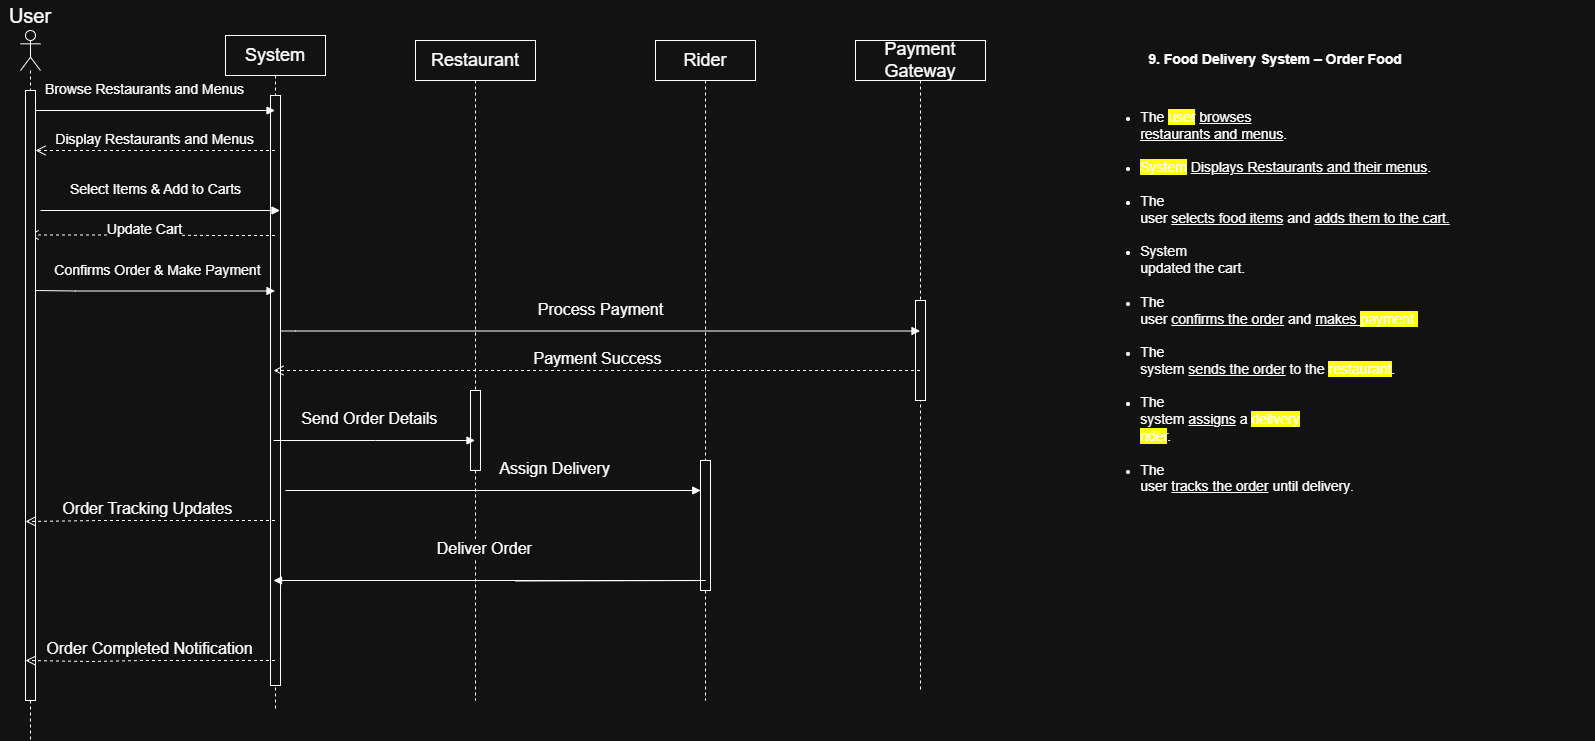

The diagram above was exported from draw.io. Its source (the exported page's mxGraphModel, read from the mxfile embedded in the PNG):
<mxGraphModel dx="1730" dy="1253" grid="1" gridSize="10" guides="1" tooltips="1" connect="1" arrows="1" fold="1" page="1" pageScale="1" pageWidth="850" pageHeight="1100" math="0" shadow="0">
  <root>
    <mxCell id="0" />
    <mxCell id="1" parent="0" />
    <mxCell id="s6qX9RdmBiRBR-g0oZQX-2" parent="1" style="shape=umlLifeline;perimeter=lifelinePerimeter;whiteSpace=wrap;html=1;container=0;dropTarget=0;collapsible=0;recursiveResize=0;outlineConnect=0;portConstraint=eastwest;newEdgeStyle={&quot;edgeStyle&quot;:&quot;elbowEdgeStyle&quot;,&quot;elbow&quot;:&quot;vertical&quot;,&quot;curved&quot;:0,&quot;rounded&quot;:0};" value="&lt;font style=&quot;font-size: 18px;&quot;&gt;System&lt;/font&gt;" vertex="1">
      <mxGeometry height="675" width="100" x="310" y="65" as="geometry" />
    </mxCell>
    <mxCell id="s6qX9RdmBiRBR-g0oZQX-3" parent="s6qX9RdmBiRBR-g0oZQX-2" style="html=1;points=[[0,0,0,0,5],[0,1,0,0,-5],[1,0,0,0,5],[1,1,0,0,-5]];perimeter=orthogonalPerimeter;outlineConnect=0;targetShapes=umlLifeline;portConstraint=eastwest;newEdgeStyle={&quot;curved&quot;:0,&quot;rounded&quot;:0};" value="" vertex="1">
      <mxGeometry height="590" width="10" x="45" y="60" as="geometry" />
    </mxCell>
    <mxCell id="s6qX9RdmBiRBR-g0oZQX-4" edge="1" parent="s6qX9RdmBiRBR-g0oZQX-2" source="s6qX9RdmBiRBR-g0oZQX-3" style="html=1;verticalAlign=bottom;endArrow=block;curved=0;rounded=0;" target="s6qX9RdmBiRBR-g0oZQX-2" value="&lt;font style=&quot;font-size: 14px;&quot;&gt;Browse Restaurants and Menus&lt;/font&gt;">
      <mxGeometry relative="1" width="80" y="317" as="geometry">
        <mxPoint x="-129" y="-290" as="offset" />
        <mxPoint x="-110" y="70" as="sourcePoint" />
        <mxPoint x="-30" y="70" as="targetPoint" />
      </mxGeometry>
    </mxCell>
    <mxCell id="s6qX9RdmBiRBR-g0oZQX-5" parent="1" style="shape=umlLifeline;perimeter=lifelinePerimeter;whiteSpace=wrap;html=1;container=0;dropTarget=0;collapsible=0;recursiveResize=0;outlineConnect=0;portConstraint=eastwest;newEdgeStyle={&quot;edgeStyle&quot;:&quot;elbowEdgeStyle&quot;,&quot;elbow&quot;:&quot;vertical&quot;,&quot;curved&quot;:0,&quot;rounded&quot;:0};" value="&lt;font style=&quot;font-size: 18px;&quot;&gt;Restaurant&lt;/font&gt;" vertex="1">
      <mxGeometry height="660" width="120" x="500" y="70" as="geometry" />
    </mxCell>
    <mxCell id="s6qX9RdmBiRBR-g0oZQX-66" parent="s6qX9RdmBiRBR-g0oZQX-5" style="html=1;points=[[0,0,0,0,5],[0,1,0,0,-5],[1,0,0,0,5],[1,1,0,0,-5]];perimeter=orthogonalPerimeter;outlineConnect=0;targetShapes=umlLifeline;portConstraint=eastwest;newEdgeStyle={&quot;curved&quot;:0,&quot;rounded&quot;:0};" value="" vertex="1">
      <mxGeometry height="80" width="10" x="55" y="350" as="geometry" />
    </mxCell>
    <mxCell id="s6qX9RdmBiRBR-g0oZQX-7" parent="1" style="shape=umlLifeline;perimeter=lifelinePerimeter;whiteSpace=wrap;html=1;container=1;dropTarget=0;collapsible=0;recursiveResize=0;outlineConnect=0;portConstraint=eastwest;newEdgeStyle={&quot;curved&quot;:0,&quot;rounded&quot;:0};participant=umlActor;" value="" vertex="1">
      <mxGeometry height="710" width="20" x="105" y="60" as="geometry" />
    </mxCell>
    <mxCell id="s6qX9RdmBiRBR-g0oZQX-9" edge="1" parent="1" source="s6qX9RdmBiRBR-g0oZQX-2" style="html=1;verticalAlign=bottom;endArrow=open;dashed=1;endSize=8;curved=0;rounded=0;" value="&lt;font style=&quot;font-size: 14px;&quot;&gt;Display Restaurants and Menus&lt;/font&gt;">
      <mxGeometry relative="1" as="geometry">
        <mxPoint x="339.5" y="180" as="sourcePoint" />
        <mxPoint x="120" y="180" as="targetPoint" />
      </mxGeometry>
    </mxCell>
    <mxCell id="s6qX9RdmBiRBR-g0oZQX-10" edge="1" parent="1" style="html=1;verticalAlign=bottom;endArrow=block;curved=0;rounded=0;" value="&lt;font style=&quot;font-size: 14px;&quot;&gt;Select Items &amp;amp; Add to Carts&lt;/font&gt;">
      <mxGeometry relative="1" width="80" x="-0.0397" y="10" as="geometry">
        <mxPoint as="offset" />
        <mxPoint x="125" y="240" as="sourcePoint" />
        <mxPoint x="364.5" y="240" as="targetPoint" />
      </mxGeometry>
    </mxCell>
    <mxCell id="s6qX9RdmBiRBR-g0oZQX-11" edge="1" parent="1" style="html=1;verticalAlign=bottom;endArrow=block;curved=0;rounded=0;" target="s6qX9RdmBiRBR-g0oZQX-2" value="">
      <mxGeometry relative="1" width="80" as="geometry">
        <mxPoint x="120" y="140" as="sourcePoint" />
        <mxPoint x="305" y="140" as="targetPoint" />
      </mxGeometry>
    </mxCell>
    <mxCell id="s6qX9RdmBiRBR-g0oZQX-14" edge="1" parent="1" source="s6qX9RdmBiRBR-g0oZQX-2" style="html=1;verticalAlign=bottom;endArrow=open;dashed=1;endSize=8;curved=0;rounded=0;" target="s6qX9RdmBiRBR-g0oZQX-7" value="&lt;font style=&quot;font-size: 14px;&quot;&gt;Update Cart&lt;/font&gt;">
      <mxGeometry relative="1" x="0.0536" y="5" as="geometry">
        <mxPoint as="offset" />
        <Array as="points">
          <mxPoint x="300" y="265" />
          <mxPoint x="215" y="264.5" />
        </Array>
        <mxPoint x="330" y="264.5" as="sourcePoint" />
        <mxPoint x="140" y="264.5" as="targetPoint" />
      </mxGeometry>
    </mxCell>
    <mxCell id="s6qX9RdmBiRBR-g0oZQX-15" edge="1" parent="1" style="html=1;verticalAlign=bottom;endArrow=block;curved=0;rounded=0;" target="s6qX9RdmBiRBR-g0oZQX-2" value="&lt;font style=&quot;font-size: 14px;&quot;&gt;&amp;nbsp;Confirms Order &amp;amp; Make Payment&lt;/font&gt;">
      <mxGeometry relative="1" width="80" x="0.0023" y="11" as="geometry">
        <mxPoint y="1" as="offset" />
        <Array as="points">
          <mxPoint x="160" y="320.5" />
        </Array>
        <mxPoint x="120" y="320" as="sourcePoint" />
        <mxPoint x="305" y="320.5" as="targetPoint" />
      </mxGeometry>
    </mxCell>
    <mxCell id="s6qX9RdmBiRBR-g0oZQX-20" edge="1" parent="1" source="s6qX9RdmBiRBR-g0oZQX-2" style="html=1;verticalAlign=bottom;endArrow=block;curved=0;rounded=0;" target="s6qX9RdmBiRBR-g0oZQX-5" value="&lt;font style=&quot;font-size: 16px;&quot;&gt;Send Order Details&amp;nbsp;&lt;/font&gt;">
      <mxGeometry relative="1" width="80" x="-0.021" y="10" as="geometry">
        <mxPoint as="offset" />
        <Array as="points">
          <mxPoint x="460" y="470" />
        </Array>
        <mxPoint x="345" y="470" as="sourcePoint" />
        <mxPoint x="520" y="470" as="targetPoint" />
      </mxGeometry>
    </mxCell>
    <mxCell id="s6qX9RdmBiRBR-g0oZQX-24" parent="1" style="shape=umlLifeline;perimeter=lifelinePerimeter;whiteSpace=wrap;html=1;container=0;dropTarget=0;collapsible=0;recursiveResize=0;outlineConnect=0;portConstraint=eastwest;newEdgeStyle={&quot;edgeStyle&quot;:&quot;elbowEdgeStyle&quot;,&quot;elbow&quot;:&quot;vertical&quot;,&quot;curved&quot;:0,&quot;rounded&quot;:0};" value="&lt;font style=&quot;font-size: 18px;&quot;&gt;Rider&lt;/font&gt;" vertex="1">
      <mxGeometry height="660" width="100" x="740" y="70" as="geometry" />
    </mxCell>
    <mxCell id="s6qX9RdmBiRBR-g0oZQX-65" parent="s6qX9RdmBiRBR-g0oZQX-24" style="html=1;points=[[0,0,0,0,5],[0,1,0,0,-5],[1,0,0,0,5],[1,1,0,0,-5]];perimeter=orthogonalPerimeter;outlineConnect=0;targetShapes=umlLifeline;portConstraint=eastwest;newEdgeStyle={&quot;curved&quot;:0,&quot;rounded&quot;:0};" value="" vertex="1">
      <mxGeometry height="130" width="10" x="45" y="420" as="geometry" />
    </mxCell>
    <mxCell id="s6qX9RdmBiRBR-g0oZQX-8" parent="1" style="html=1;points=[[0,0,0,0,5],[0,1,0,0,-5],[1,0,0,0,5],[1,1,0,0,-5]];perimeter=orthogonalPerimeter;outlineConnect=0;targetShapes=umlLifeline;portConstraint=eastwest;newEdgeStyle={&quot;curved&quot;:0,&quot;rounded&quot;:0};" value="" vertex="1">
      <mxGeometry height="610" width="10" x="110" y="120" as="geometry" />
    </mxCell>
    <mxCell id="s6qX9RdmBiRBR-g0oZQX-50" parent="1" style="shape=umlLifeline;perimeter=lifelinePerimeter;whiteSpace=wrap;html=1;container=0;dropTarget=0;collapsible=0;recursiveResize=0;outlineConnect=0;portConstraint=eastwest;newEdgeStyle={&quot;edgeStyle&quot;:&quot;elbowEdgeStyle&quot;,&quot;elbow&quot;:&quot;vertical&quot;,&quot;curved&quot;:0,&quot;rounded&quot;:0};" value="&lt;font style=&quot;font-size: 18px;&quot;&gt;Payment Gateway&lt;/font&gt;" vertex="1">
      <mxGeometry height="650" width="130" x="940" y="70" as="geometry" />
    </mxCell>
    <mxCell id="s6qX9RdmBiRBR-g0oZQX-64" parent="s6qX9RdmBiRBR-g0oZQX-50" style="html=1;points=[[0,0,0,0,5],[0,1,0,0,-5],[1,0,0,0,5],[1,1,0,0,-5]];perimeter=orthogonalPerimeter;outlineConnect=0;targetShapes=umlLifeline;portConstraint=eastwest;newEdgeStyle={&quot;curved&quot;:0,&quot;rounded&quot;:0};" value="" vertex="1">
      <mxGeometry height="100" width="10" x="60" y="260" as="geometry" />
    </mxCell>
    <mxCell id="s6qX9RdmBiRBR-g0oZQX-54" edge="1" parent="1" source="s6qX9RdmBiRBR-g0oZQX-3" style="html=1;verticalAlign=bottom;endArrow=block;curved=0;rounded=0;" target="s6qX9RdmBiRBR-g0oZQX-50" value="&lt;font style=&quot;font-size: 16px;&quot;&gt;Process Payment&lt;/font&gt;">
      <mxGeometry relative="1" width="80" x="0.0023" y="11" as="geometry">
        <mxPoint y="1" as="offset" />
        <Array as="points">
          <mxPoint x="380" y="360.5" />
        </Array>
        <mxPoint x="350" y="370" as="sourcePoint" />
        <mxPoint x="510" y="360" as="targetPoint" />
      </mxGeometry>
    </mxCell>
    <mxCell id="s6qX9RdmBiRBR-g0oZQX-57" edge="1" parent="1" source="s6qX9RdmBiRBR-g0oZQX-50" style="html=1;verticalAlign=bottom;endArrow=open;dashed=1;endSize=8;curved=0;rounded=0;" target="s6qX9RdmBiRBR-g0oZQX-2" value="&lt;font style=&quot;font-size: 16px;&quot;&gt;Payment Success&lt;/font&gt;">
      <mxGeometry relative="1" as="geometry">
        <mxPoint as="offset" />
        <Array as="points">
          <mxPoint x="791" y="400" />
        </Array>
        <mxPoint x="906" y="400" as="sourcePoint" />
        <mxPoint x="690" y="400.5" as="targetPoint" />
      </mxGeometry>
    </mxCell>
    <mxCell id="s6qX9RdmBiRBR-g0oZQX-58" edge="1" parent="1" style="html=1;verticalAlign=bottom;endArrow=block;curved=0;rounded=0;" value="&lt;font style=&quot;font-size: 16px;&quot;&gt;Assign Delivery&lt;/font&gt;">
      <mxGeometry relative="1" width="80" x="0.3007" y="10" as="geometry">
        <mxPoint x="-1" as="offset" />
        <mxPoint x="370" y="520" as="sourcePoint" />
        <mxPoint x="785.17" y="520" as="targetPoint" />
      </mxGeometry>
    </mxCell>
    <mxCell id="s6qX9RdmBiRBR-g0oZQX-59" parent="1" style="text;html=1;whiteSpace=wrap;strokeColor=none;fillColor=none;align=center;verticalAlign=middle;rounded=0;" value="&lt;font style=&quot;font-size: 20px;&quot;&gt;User&lt;/font&gt;" vertex="1">
      <mxGeometry height="30" width="60" x="85" y="30" as="geometry" />
    </mxCell>
    <mxCell id="s6qX9RdmBiRBR-g0oZQX-60" edge="1" parent="1" source="s6qX9RdmBiRBR-g0oZQX-2" style="html=1;verticalAlign=bottom;endArrow=open;dashed=1;endSize=8;curved=0;rounded=0;" value="&lt;font style=&quot;font-size: 16px;&quot;&gt;Order Tracking Updates&amp;nbsp;&lt;/font&gt;">
      <mxGeometry relative="1" as="geometry">
        <mxPoint as="offset" />
        <Array as="points">
          <mxPoint x="186" y="550" />
        </Array>
        <mxPoint x="331" y="550.5" as="sourcePoint" />
        <mxPoint x="110" y="551" as="targetPoint" />
      </mxGeometry>
    </mxCell>
    <mxCell id="s6qX9RdmBiRBR-g0oZQX-62" edge="1" parent="1" style="html=1;verticalAlign=bottom;endArrow=block;curved=0;rounded=0;" target="s6qX9RdmBiRBR-g0oZQX-2" value="&lt;font style=&quot;font-size: 16px;&quot;&gt;Deliver Order&amp;nbsp;&lt;/font&gt;">
      <mxGeometry relative="1" width="80" x="0.3198" y="-20" as="geometry">
        <mxPoint x="1" as="offset" />
        <Array as="points">
          <mxPoint x="790" y="610" />
          <mxPoint x="615" y="610" />
        </Array>
        <mxPoint x="600" y="610.5" as="sourcePoint" />
        <mxPoint x="1240" y="610.5" as="targetPoint" />
      </mxGeometry>
    </mxCell>
    <mxCell id="s6qX9RdmBiRBR-g0oZQX-63" edge="1" parent="1" source="s6qX9RdmBiRBR-g0oZQX-2" style="html=1;verticalAlign=bottom;endArrow=open;dashed=1;endSize=8;curved=0;rounded=0;" value="&lt;font style=&quot;font-size: 16px;&quot;&gt;Order Completed Notification&lt;/font&gt;">
      <mxGeometry relative="1" as="geometry">
        <mxPoint as="offset" />
        <Array as="points">
          <mxPoint x="226" y="690" />
          <mxPoint x="175" y="691" />
        </Array>
        <mxPoint x="371" y="690.5" as="sourcePoint" />
        <mxPoint x="110" y="690" as="targetPoint" />
      </mxGeometry>
    </mxCell>
    <mxCell id="-LRFzMoum_3W05dqLey1-1" parent="1" style="text;html=1;whiteSpace=wrap;strokeColor=none;fillColor=none;align=center;verticalAlign=middle;rounded=0;" value="&lt;p class=&quot;MsoNormal&quot;&gt;&lt;b&gt;&lt;font style=&quot;font-size: 14px;&quot;&gt;9. Food Delivery System – Order Food&lt;/font&gt;&lt;/b&gt;&lt;/p&gt;&lt;br&gt;&lt;ul style=&quot;margin-top:0in&quot; type=&quot;disc&quot;&gt;&lt;br&gt; &lt;li class=&quot;MsoNormal&quot;&gt;&lt;div style=&quot;text-align: left;&quot;&gt;&lt;span style=&quot;font-size: 14px; background-color: transparent; color: light-dark(rgb(0, 0, 0), rgb(255, 255, 255));&quot;&gt;The &lt;/span&gt;&lt;span style=&quot;font-size: 14px; color: light-dark(rgb(0, 0, 0), rgb(255, 255, 255)); background: yellow;&quot;&gt;user&lt;/span&gt;&lt;span style=&quot;font-size: 14px; background-color: transparent; color: light-dark(rgb(0, 0, 0), rgb(255, 255, 255));&quot;&gt; &lt;/span&gt;&lt;u style=&quot;font-size: 14px; background-color: transparent; color: light-dark(rgb(0, 0, 0), rgb(255, 255, 255));&quot;&gt;browses&lt;/u&gt;&lt;/div&gt;&lt;font style=&quot;font-size: 14px;&quot;&gt;&lt;div style=&quot;text-align: left;&quot;&gt;&lt;u style=&quot;background-color: transparent; color: light-dark(rgb(0, 0, 0), rgb(255, 255, 255));&quot;&gt;restaurants and menus&lt;/u&gt;&lt;span style=&quot;background-color: transparent; color: light-dark(rgb(0, 0, 0), rgb(255, 255, 255));&quot;&gt;.&lt;/span&gt;&lt;/div&gt;&lt;/font&gt;&lt;/li&gt;&lt;font style=&quot;&quot;&gt;&lt;div style=&quot;text-align: left;&quot;&gt;&lt;span style=&quot;font-size: 14px;&quot;&gt;&lt;br&gt;&lt;/span&gt;&lt;/div&gt; &lt;/font&gt;&lt;li class=&quot;MsoNormal&quot; style=&quot;text-align: left;&quot;&gt;&lt;font style=&quot;font-size: 14px;&quot;&gt;&lt;span style=&quot;background: yellow;&quot;&gt;System&lt;/span&gt; &lt;u&gt;Displays Restaurants and their menus&lt;/u&gt;.&lt;/font&gt;&lt;/li&gt;&lt;font style=&quot;&quot;&gt;&lt;div style=&quot;text-align: left;&quot;&gt;&lt;span style=&quot;font-size: 14px;&quot;&gt;&lt;br&gt;&lt;/span&gt;&lt;/div&gt; &lt;/font&gt;&lt;li class=&quot;MsoNormal&quot;&gt;&lt;div style=&quot;text-align: left;&quot;&gt;&lt;span style=&quot;font-size: 14px; background-color: transparent; color: light-dark(rgb(0, 0, 0), rgb(255, 255, 255));&quot;&gt;The&lt;/span&gt;&lt;/div&gt;&lt;font style=&quot;font-size: 14px;&quot;&gt;&lt;div style=&quot;text-align: left;&quot;&gt;&lt;span style=&quot;background-color: transparent; color: light-dark(rgb(0, 0, 0), rgb(255, 255, 255));&quot;&gt;user &lt;/span&gt;&lt;u style=&quot;background-color: transparent; color: light-dark(rgb(0, 0, 0), rgb(255, 255, 255));&quot;&gt;selects food items&lt;/u&gt;&lt;span style=&quot;background-color: transparent; color: light-dark(rgb(0, 0, 0), rgb(255, 255, 255));&quot;&gt; and &lt;/span&gt;&lt;u style=&quot;background-color: transparent; color: light-dark(rgb(0, 0, 0), rgb(255, 255, 255));&quot;&gt;adds them to the cart.&lt;/u&gt;&lt;/div&gt;&lt;/font&gt;&lt;/li&gt;&lt;font style=&quot;&quot;&gt;&lt;div style=&quot;text-align: left;&quot;&gt;&lt;span style=&quot;font-size: 14px;&quot;&gt;&lt;br&gt;&lt;/span&gt;&lt;/div&gt; &lt;/font&gt;&lt;li class=&quot;MsoNormal&quot;&gt;&lt;div style=&quot;text-align: left;&quot;&gt;&lt;span style=&quot;font-size: 14px; background-color: transparent; color: light-dark(rgb(0, 0, 0), rgb(255, 255, 255));&quot;&gt;System&lt;/span&gt;&lt;/div&gt;&lt;font style=&quot;font-size: 14px;&quot;&gt;&lt;div style=&quot;text-align: left;&quot;&gt;&lt;span style=&quot;background-color: transparent; color: light-dark(rgb(0, 0, 0), rgb(255, 255, 255));&quot;&gt;updated the cart.&lt;/span&gt;&lt;/div&gt;&lt;/font&gt;&lt;/li&gt;&lt;font style=&quot;&quot;&gt;&lt;div style=&quot;text-align: left;&quot;&gt;&lt;span style=&quot;font-size: 14px;&quot;&gt;&lt;br&gt;&lt;/span&gt;&lt;/div&gt; &lt;/font&gt;&lt;li class=&quot;MsoNormal&quot;&gt;&lt;div style=&quot;text-align: left;&quot;&gt;&lt;span style=&quot;font-size: 14px; background-color: transparent; color: light-dark(rgb(0, 0, 0), rgb(255, 255, 255));&quot;&gt;The&lt;/span&gt;&lt;/div&gt;&lt;font style=&quot;font-size: 14px;&quot;&gt;&lt;div style=&quot;text-align: left;&quot;&gt;&lt;span style=&quot;background-color: transparent; color: light-dark(rgb(0, 0, 0), rgb(255, 255, 255));&quot;&gt;user &lt;/span&gt;&lt;u style=&quot;background-color: transparent; color: light-dark(rgb(0, 0, 0), rgb(255, 255, 255));&quot;&gt;confirms the order&lt;/u&gt;&lt;span style=&quot;background-color: transparent; color: light-dark(rgb(0, 0, 0), rgb(255, 255, 255));&quot;&gt; and &lt;/span&gt;&lt;u style=&quot;background-color: transparent; color: light-dark(rgb(0, 0, 0), rgb(255, 255, 255));&quot;&gt;makes &lt;span style=&quot;background: yellow;&quot;&gt;payment&lt;/span&gt;&lt;/u&gt;&lt;span style=&quot;color: light-dark(rgb(0, 0, 0), rgb(255, 255, 255)); background: yellow;&quot;&gt;.&lt;/span&gt;&lt;/div&gt;&lt;/font&gt;&lt;/li&gt;&lt;font style=&quot;&quot;&gt;&lt;div style=&quot;text-align: left;&quot;&gt;&lt;span style=&quot;font-size: 14px;&quot;&gt;&lt;br&gt;&lt;/span&gt;&lt;/div&gt; &lt;/font&gt;&lt;li class=&quot;MsoNormal&quot;&gt;&lt;div style=&quot;text-align: left;&quot;&gt;&lt;span style=&quot;font-size: 14px; background-color: transparent; color: light-dark(rgb(0, 0, 0), rgb(255, 255, 255));&quot;&gt;The&lt;/span&gt;&lt;/div&gt;&lt;font style=&quot;font-size: 14px;&quot;&gt;&lt;div style=&quot;text-align: left;&quot;&gt;&lt;span style=&quot;background-color: transparent; color: light-dark(rgb(0, 0, 0), rgb(255, 255, 255));&quot;&gt;system &lt;/span&gt;&lt;u style=&quot;background-color: transparent; color: light-dark(rgb(0, 0, 0), rgb(255, 255, 255));&quot;&gt;sends the order&lt;/u&gt;&lt;span style=&quot;background-color: transparent; color: light-dark(rgb(0, 0, 0), rgb(255, 255, 255));&quot;&gt; to the &lt;/span&gt;&lt;span style=&quot;color: light-dark(rgb(0, 0, 0), rgb(255, 255, 255)); background: yellow;&quot;&gt;restaurant&lt;/span&gt;&lt;span style=&quot;background-color: transparent; color: light-dark(rgb(0, 0, 0), rgb(255, 255, 255));&quot;&gt;.&lt;/span&gt;&lt;/div&gt;&lt;/font&gt;&lt;/li&gt;&lt;font style=&quot;&quot;&gt;&lt;div style=&quot;text-align: left;&quot;&gt;&lt;span style=&quot;font-size: 14px;&quot;&gt;&lt;br&gt;&lt;/span&gt;&lt;/div&gt; &lt;/font&gt;&lt;li class=&quot;MsoNormal&quot;&gt;&lt;div style=&quot;text-align: left;&quot;&gt;&lt;span style=&quot;font-size: 14px; background-color: transparent; color: light-dark(rgb(0, 0, 0), rgb(255, 255, 255));&quot;&gt;The&lt;/span&gt;&lt;/div&gt;&lt;font style=&quot;font-size: 14px;&quot;&gt;&lt;div style=&quot;text-align: left;&quot;&gt;&lt;span style=&quot;background-color: transparent; color: light-dark(rgb(0, 0, 0), rgb(255, 255, 255));&quot;&gt;system &lt;/span&gt;&lt;u style=&quot;background-color: transparent; color: light-dark(rgb(0, 0, 0), rgb(255, 255, 255));&quot;&gt;assigns&lt;/u&gt;&lt;span style=&quot;background-color: transparent; color: light-dark(rgb(0, 0, 0), rgb(255, 255, 255));&quot;&gt; a &lt;/span&gt;&lt;span style=&quot;color: light-dark(rgb(0, 0, 0), rgb(255, 255, 255)); background: yellow;&quot;&gt;delivery&lt;/span&gt;&lt;/div&gt;&lt;span style=&quot;background: yellow;&quot;&gt;&lt;div style=&quot;text-align: left;&quot;&gt;&lt;span style=&quot;color: light-dark(rgb(0, 0, 0), rgb(255, 255, 255)); background: yellow;&quot;&gt;rider&lt;/span&gt;&lt;span style=&quot;background-color: transparent; color: light-dark(rgb(0, 0, 0), rgb(255, 255, 255));&quot;&gt;.&lt;/span&gt;&lt;/div&gt;&lt;/span&gt;&lt;/font&gt;&lt;/li&gt;&lt;font style=&quot;&quot;&gt;&lt;div style=&quot;text-align: left;&quot;&gt;&lt;span style=&quot;font-size: 14px;&quot;&gt;&lt;br&gt;&lt;/span&gt;&lt;/div&gt; &lt;/font&gt;&lt;li class=&quot;MsoNormal&quot;&gt;&lt;div style=&quot;text-align: left;&quot;&gt;&lt;span style=&quot;font-size: 14px; background-color: transparent; color: light-dark(rgb(0, 0, 0), rgb(255, 255, 255));&quot;&gt;The&lt;/span&gt;&lt;/div&gt;&lt;font style=&quot;font-size: 14px;&quot;&gt;&lt;div style=&quot;text-align: left;&quot;&gt;&lt;font style=&quot;background-color: transparent; color: light-dark(rgb(0, 0, 0), rgb(255, 255, 255));&quot;&gt;user &lt;u&gt;tracks the order&lt;/u&gt; until delivery&lt;/font&gt;&lt;span style=&quot;background-color: transparent; color: light-dark(rgb(0, 0, 0), rgb(255, 255, 255)); font-size: 12px;&quot;&gt;.&lt;/span&gt;&lt;/div&gt;&lt;/font&gt;&lt;/li&gt;&lt;br&gt;&lt;/ul&gt;" vertex="1">
      <mxGeometry height="540" width="640" x="1040" y="40" as="geometry" />
    </mxCell>
  </root>
</mxGraphModel>